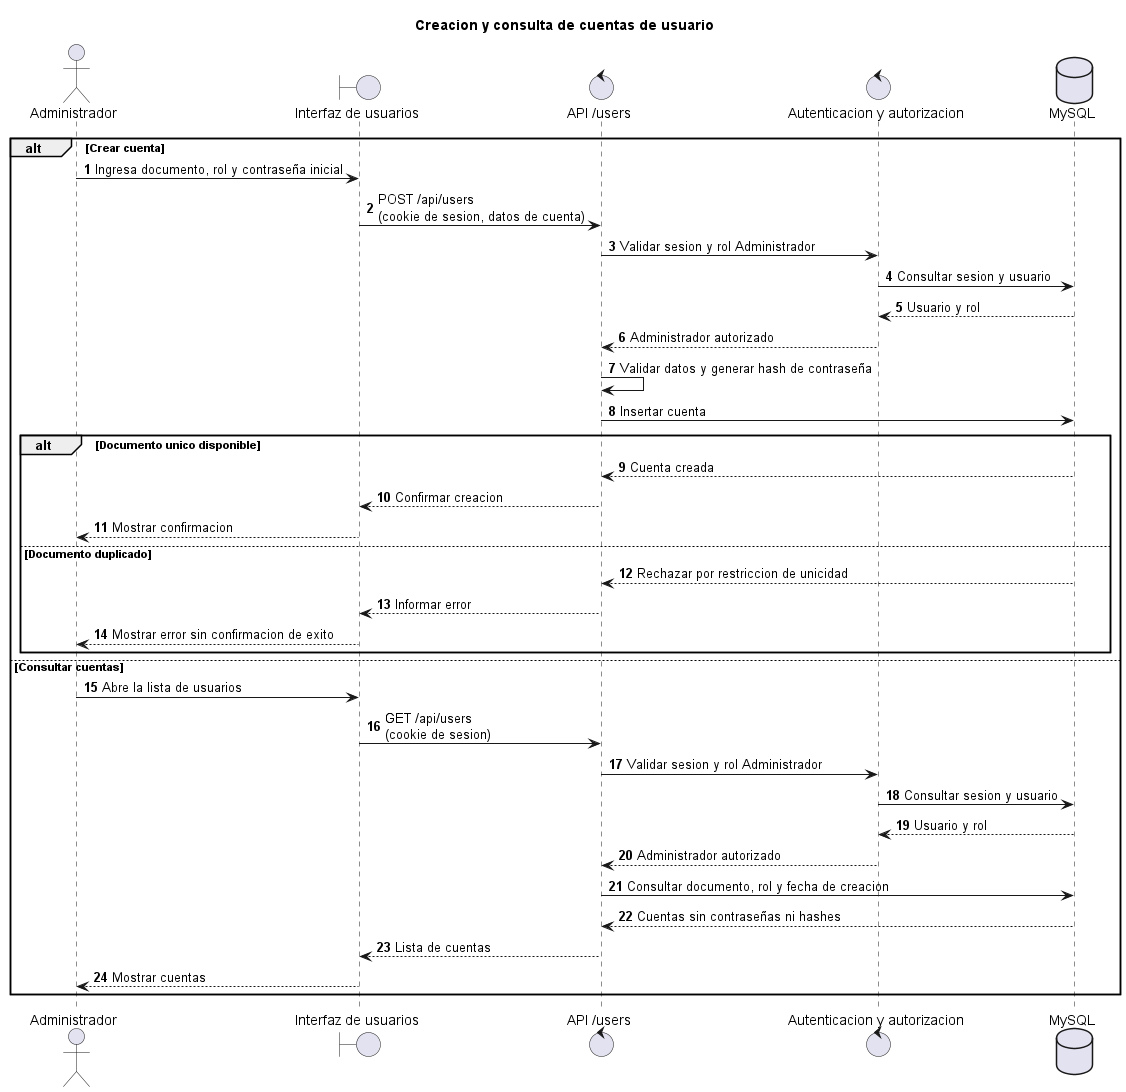

The diagram above was rendered by PlantUML. Its source (embedded in the PNG):
@startuml Secuencia - Gestion de usuarios
title Creacion y consulta de cuentas de usuario
autonumber

actor Administrador
boundary "Interfaz de usuarios" as UI
control "API /users" as API
control "Autenticacion y autorizacion" as Auth
database "MySQL" as DB

alt Crear cuenta
  Administrador -> UI: Ingresa documento, rol y contraseña inicial
  UI -> API: POST /api/users\n(cookie de sesion, datos de cuenta)
  API -> Auth: Validar sesion y rol Administrador
  Auth -> DB: Consultar sesion y usuario
  DB --> Auth: Usuario y rol
  Auth --> API: Administrador autorizado
  API -> API: Validar datos y generar hash de contraseña
  API -> DB: Insertar cuenta
  alt Documento unico disponible
    DB --> API: Cuenta creada
    API --> UI: Confirmar creacion
    UI --> Administrador: Mostrar confirmacion
  else Documento duplicado
    DB --> API: Rechazar por restriccion de unicidad
    API --> UI: Informar error
    UI --> Administrador: Mostrar error sin confirmacion de exito
  end
else Consultar cuentas
  Administrador -> UI: Abre la lista de usuarios
  UI -> API: GET /api/users\n(cookie de sesion)
  API -> Auth: Validar sesion y rol Administrador
  Auth -> DB: Consultar sesion y usuario
  DB --> Auth: Usuario y rol
  Auth --> API: Administrador autorizado
  API -> DB: Consultar documento, rol y fecha de creacion
  DB --> API: Cuentas sin contraseñas ni hashes
  API --> UI: Lista de cuentas
  UI --> Administrador: Mostrar cuentas
end
@enduml